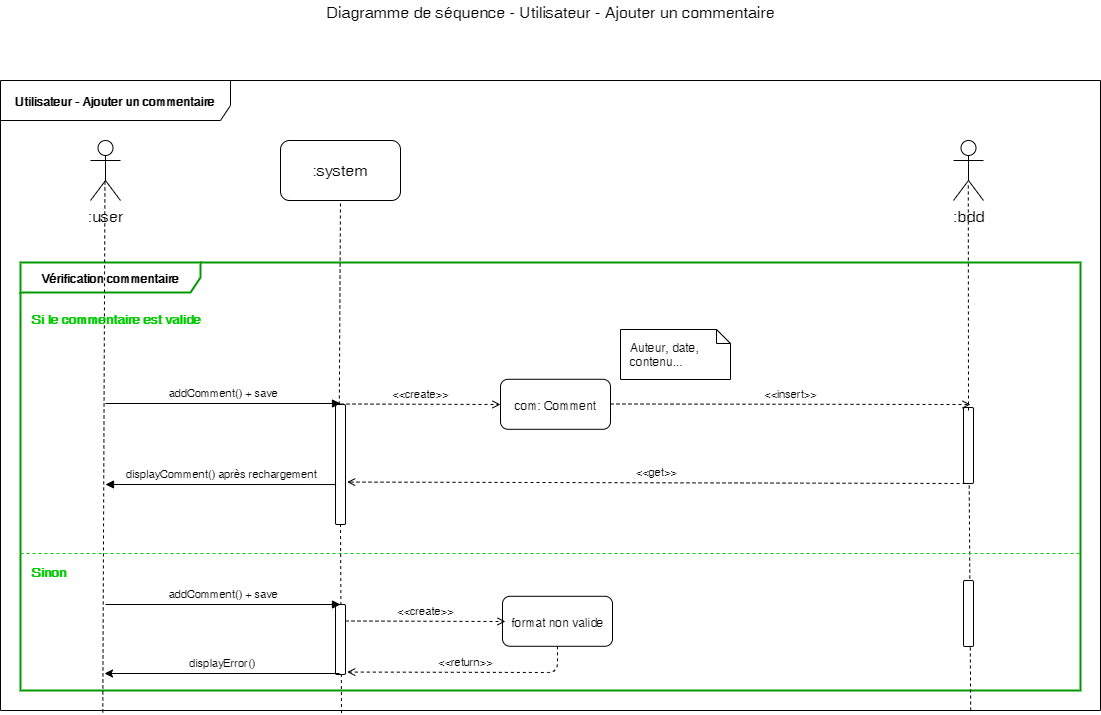

The diagram above was exported from draw.io. Its source (the exported page's mxGraphModel, read from the mxfile embedded in the PNG):
<mxGraphModel dx="660" dy="488" grid="1" gridSize="10" guides="1" tooltips="1" connect="1" arrows="1" fold="1" page="1" pageScale="1" pageWidth="1169" pageHeight="827" math="0" shadow="0">
  <root>
    <mxCell id="0" />
    <mxCell id="1" parent="0" />
    <mxCell id="PE2QnYfRAFg7PuHH544e-20" value="&lt;div style=&quot;text-align: left&quot;&gt;&lt;span style=&quot;background-color: rgb(255 , 255 , 255)&quot;&gt;&lt;b&gt;Vérification commentaire&lt;/b&gt;&lt;/span&gt;&lt;/div&gt;" style="shape=umlFrame;whiteSpace=wrap;html=1;gradientColor=none;swimlaneFillColor=none;width=180;height=30;strokeColor=#009900;strokeWidth=2;" parent="1" vertex="1">
      <mxGeometry x="60" y="312" width="1060" height="428" as="geometry" />
    </mxCell>
    <mxCell id="PE2QnYfRAFg7PuHH544e-2" value="Diagramme de séquence - Utilisateur - Ajouter un commentaire" style="text;html=1;resizable=0;points=[];autosize=1;align=center;verticalAlign=top;spacingTop=-4;fontSize=16;" parent="1" vertex="1">
      <mxGeometry x="360" y="50" width="460" height="20" as="geometry" />
    </mxCell>
    <mxCell id="PE2QnYfRAFg7PuHH544e-3" value=":user" style="shape=umlActor;verticalLabelPosition=bottom;labelBackgroundColor=#ffffff;verticalAlign=top;html=1;shadow=0;strokeColor=#000000;gradientColor=none;fontSize=16;align=center;" parent="1" vertex="1">
      <mxGeometry x="130" y="190" width="30" height="60" as="geometry" />
    </mxCell>
    <mxCell id="PE2QnYfRAFg7PuHH544e-4" value=":system" style="rounded=1;whiteSpace=wrap;html=1;shadow=0;labelBackgroundColor=#ffffff;strokeColor=#000000;gradientColor=none;fontSize=16;align=center;" parent="1" vertex="1">
      <mxGeometry x="320" y="190" width="120" height="60" as="geometry" />
    </mxCell>
    <mxCell id="PE2QnYfRAFg7PuHH544e-5" value="" style="endArrow=none;dashed=1;html=1;fontSize=16;entryX=0.482;entryY=0.683;entryDx=0;entryDy=0;entryPerimeter=0;exitX=0.093;exitY=1.003;exitDx=0;exitDy=0;exitPerimeter=0;" parent="1" target="PE2QnYfRAFg7PuHH544e-3" edge="1">
      <mxGeometry width="50" height="50" relative="1" as="geometry">
        <mxPoint x="142.29999999999995" y="761.9200000000001" as="sourcePoint" />
        <mxPoint x="90" y="610" as="targetPoint" />
      </mxGeometry>
    </mxCell>
    <mxCell id="PE2QnYfRAFg7PuHH544e-6" value="" style="endArrow=none;dashed=1;html=1;fontSize=16;entryX=0.5;entryY=1;entryDx=0;entryDy=0;exitX=0.31;exitY=1;exitDx=0;exitDy=0;exitPerimeter=0;" parent="1" source="PE2QnYfRAFg7PuHH544e-11" target="PE2QnYfRAFg7PuHH544e-4" edge="1">
      <mxGeometry width="50" height="50" relative="1" as="geometry">
        <mxPoint x="151.20000000000005" y="642.8800000000001" as="sourcePoint" />
        <mxPoint x="380" y="291" as="targetPoint" />
      </mxGeometry>
    </mxCell>
    <mxCell id="PE2QnYfRAFg7PuHH544e-7" value=":bdd" style="shape=umlActor;verticalLabelPosition=bottom;labelBackgroundColor=#ffffff;verticalAlign=top;html=1;shadow=0;strokeColor=#000000;gradientColor=none;fontSize=16;align=center;" parent="1" vertex="1">
      <mxGeometry x="993" y="190" width="30" height="60" as="geometry" />
    </mxCell>
    <mxCell id="PE2QnYfRAFg7PuHH544e-8" value="com: Comment" style="html=1;gradientColor=none;rounded=1;" parent="1" vertex="1">
      <mxGeometry x="540" y="428.794117647059" width="110" height="50" as="geometry" />
    </mxCell>
    <mxCell id="PE2QnYfRAFg7PuHH544e-9" value="&amp;lt;&amp;lt;create&amp;gt;&amp;gt;" style="html=1;verticalAlign=bottom;endArrow=open;fontSize=11;dashed=1;endFill=0;" parent="1" edge="1">
      <mxGeometry width="80" relative="1" as="geometry">
        <mxPoint x="380" y="453.5" as="sourcePoint" />
        <mxPoint x="540" y="454" as="targetPoint" />
      </mxGeometry>
    </mxCell>
    <mxCell id="PE2QnYfRAFg7PuHH544e-10" value="Auteur, date, contenu..." style="shape=note;whiteSpace=wrap;html=1;size=14;verticalAlign=top;align=left;spacingTop=5;rounded=1;gradientColor=none;spacingLeft=8;spacingRight=8;" parent="1" vertex="1">
      <mxGeometry x="660" y="379" width="110" height="50" as="geometry" />
    </mxCell>
    <mxCell id="PE2QnYfRAFg7PuHH544e-11" value="" style="html=1;points=[];perimeter=orthogonalPerimeter;rounded=1;gradientColor=none;" parent="1" vertex="1">
      <mxGeometry x="375" y="454" width="10" height="120" as="geometry" />
    </mxCell>
    <mxCell id="PE2QnYfRAFg7PuHH544e-12" value="" style="endArrow=none;dashed=1;html=1;fontSize=16;entryX=0.5;entryY=1;entryDx=0;entryDy=0;exitX=0.31;exitY=1.004;exitDx=0;exitDy=0;exitPerimeter=0;" parent="1" target="PE2QnYfRAFg7PuHH544e-11" edge="1">
      <mxGeometry width="50" height="50" relative="1" as="geometry">
        <mxPoint x="381" y="762.56" as="sourcePoint" />
        <mxPoint x="380" y="250" as="targetPoint" />
      </mxGeometry>
    </mxCell>
    <mxCell id="PE2QnYfRAFg7PuHH544e-13" value="addComment() + save" style="html=1;verticalAlign=bottom;endArrow=block;fontSize=11;" parent="1" edge="1">
      <mxGeometry width="80" relative="1" as="geometry">
        <mxPoint x="145" y="453" as="sourcePoint" />
        <mxPoint x="380" y="453" as="targetPoint" />
      </mxGeometry>
    </mxCell>
    <mxCell id="PE2QnYfRAFg7PuHH544e-14" value="" style="endArrow=none;dashed=1;html=1;fontSize=16;entryX=0.556;entryY=0.739;entryDx=0;entryDy=0;entryPerimeter=0;exitX=0.882;exitY=1;exitDx=0;exitDy=0;exitPerimeter=0;" parent="1" target="PE2QnYfRAFg7PuHH544e-15" edge="1">
      <mxGeometry width="50" height="50" relative="1" as="geometry">
        <mxPoint x="1010.1999999999998" y="760" as="sourcePoint" />
        <mxPoint x="1006.6799999999998" y="234.33999999999992" as="targetPoint" />
      </mxGeometry>
    </mxCell>
    <mxCell id="PE2QnYfRAFg7PuHH544e-15" value="" style="html=1;points=[];perimeter=orthogonalPerimeter;rounded=1;gradientColor=none;" parent="1" vertex="1">
      <mxGeometry x="1003" y="457" width="10" height="76" as="geometry" />
    </mxCell>
    <mxCell id="PE2QnYfRAFg7PuHH544e-16" value="&amp;lt;&amp;lt;insert&amp;gt;&amp;gt;" style="html=1;verticalAlign=bottom;endArrow=open;fontSize=11;dashed=1;endFill=0;" parent="1" edge="1">
      <mxGeometry width="80" relative="1" as="geometry">
        <mxPoint x="650" y="453.5" as="sourcePoint" />
        <mxPoint x="1010" y="454" as="targetPoint" />
      </mxGeometry>
    </mxCell>
    <mxCell id="PE2QnYfRAFg7PuHH544e-17" value="&amp;lt;&amp;lt;get&amp;gt;&amp;gt;" style="html=1;verticalAlign=bottom;endArrow=open;fontSize=11;dashed=1;endFill=0;entryX=1.168;entryY=0.713;entryDx=0;entryDy=0;entryPerimeter=0;exitX=0.146;exitY=0.999;exitDx=0;exitDy=0;exitPerimeter=0;" parent="1" edge="1">
      <mxGeometry width="80" relative="1" as="geometry">
        <mxPoint x="1005" y="533" as="sourcePoint" />
        <mxPoint x="386.68000000000006" y="531.56" as="targetPoint" />
      </mxGeometry>
    </mxCell>
    <mxCell id="PE2QnYfRAFg7PuHH544e-18" value="displayComment() après rechargement" style="html=1;verticalAlign=bottom;endArrow=block;fontSize=11;exitX=0.057;exitY=0.667;exitDx=0;exitDy=0;exitPerimeter=0;" parent="1" source="PE2QnYfRAFg7PuHH544e-11" edge="1">
      <mxGeometry width="80" relative="1" as="geometry">
        <mxPoint x="155" y="463" as="sourcePoint" />
        <mxPoint x="145" y="534" as="targetPoint" />
      </mxGeometry>
    </mxCell>
    <mxCell id="PE2QnYfRAFg7PuHH544e-19" value="" style="endArrow=none;dashed=1;html=1;fontSize=16;entryX=0.493;entryY=0.739;entryDx=0;entryDy=0;entryPerimeter=0;" parent="1" target="PE2QnYfRAFg7PuHH544e-7" edge="1">
      <mxGeometry width="50" height="50" relative="1" as="geometry">
        <mxPoint x="1008" y="460" as="sourcePoint" />
        <mxPoint x="390" y="260" as="targetPoint" />
      </mxGeometry>
    </mxCell>
    <mxCell id="PE2QnYfRAFg7PuHH544e-21" value="" style="endArrow=none;dashed=1;html=1;entryX=1;entryY=0.725;entryDx=0;entryDy=0;entryPerimeter=0;exitX=0;exitY=0.725;exitDx=0;exitDy=0;exitPerimeter=0;strokeColor=#00CC00;" parent="1" edge="1">
      <mxGeometry width="50" height="50" relative="1" as="geometry">
        <mxPoint x="60" y="603" as="sourcePoint" />
        <mxPoint x="1120" y="603" as="targetPoint" />
      </mxGeometry>
    </mxCell>
    <mxCell id="PE2QnYfRAFg7PuHH544e-22" value="Si le commentaire est valide" style="text;html=1;resizable=0;points=[];autosize=1;align=left;verticalAlign=top;spacingTop=-4;fontSize=13;fontStyle=1;fontColor=#00CC00;" parent="1" vertex="1">
      <mxGeometry x="70" y="357" width="180" height="20" as="geometry" />
    </mxCell>
    <mxCell id="PE2QnYfRAFg7PuHH544e-23" value="Utilisateur - Ajouter un commentaire" style="shape=umlFrame;whiteSpace=wrap;html=1;width=230;height=40;fontStyle=1;labelBackgroundColor=#ffffff;labelBorderColor=none;gradientColor=none;swimlaneFillColor=none;shadow=0;strokeColor=#000000;" parent="1" vertex="1">
      <mxGeometry x="40" y="130" width="1100" height="630" as="geometry" />
    </mxCell>
    <mxCell id="PE2QnYfRAFg7PuHH544e-27" value="" style="html=1;points=[];perimeter=orthogonalPerimeter;rounded=1;gradientColor=none;" parent="1" vertex="1">
      <mxGeometry x="375" y="654" width="10" height="70" as="geometry" />
    </mxCell>
    <mxCell id="PE2QnYfRAFg7PuHH544e-28" value="addComment() + save" style="html=1;verticalAlign=bottom;endArrow=block;fontSize=11;" parent="1" edge="1">
      <mxGeometry width="80" relative="1" as="geometry">
        <mxPoint x="145" y="654" as="sourcePoint" />
        <mxPoint x="380" y="654" as="targetPoint" />
      </mxGeometry>
    </mxCell>
    <mxCell id="PE2QnYfRAFg7PuHH544e-29" value="" style="html=1;points=[];perimeter=orthogonalPerimeter;rounded=1;gradientColor=none;" parent="1" vertex="1">
      <mxGeometry x="1003" y="630" width="10" height="66" as="geometry" />
    </mxCell>
    <mxCell id="PE2QnYfRAFg7PuHH544e-31" value="&amp;lt;&amp;lt;return&amp;gt;&amp;gt;" style="html=1;verticalAlign=bottom;endArrow=open;fontSize=11;dashed=1;endFill=0;entryX=1.168;entryY=0.713;entryDx=0;entryDy=0;entryPerimeter=0;exitX=0.5;exitY=1;exitDx=0;exitDy=0;" parent="1" source="PE2QnYfRAFg7PuHH544e-34" edge="1">
      <mxGeometry width="80" relative="1" as="geometry">
        <mxPoint x="1005" y="723" as="sourcePoint" />
        <mxPoint x="386.68000000000006" y="721.56" as="targetPoint" />
        <Array as="points">
          <mxPoint x="597" y="722" />
        </Array>
      </mxGeometry>
    </mxCell>
    <mxCell id="PE2QnYfRAFg7PuHH544e-33" value="Sinon" style="text;html=1;resizable=0;points=[];autosize=1;align=left;verticalAlign=top;spacingTop=-4;fontSize=13;fontStyle=1;fontColor=#00CC00;" parent="1" vertex="1">
      <mxGeometry x="70" y="610" width="50" height="20" as="geometry" />
    </mxCell>
    <mxCell id="PE2QnYfRAFg7PuHH544e-34" value="format non valide" style="html=1;gradientColor=none;rounded=1;" parent="1" vertex="1">
      <mxGeometry x="542" y="645.794117647059" width="110" height="50" as="geometry" />
    </mxCell>
    <mxCell id="PE2QnYfRAFg7PuHH544e-35" value="&amp;lt;&amp;lt;create&amp;gt;&amp;gt;" style="html=1;verticalAlign=bottom;endArrow=open;fontSize=11;dashed=1;endFill=0;" parent="1" edge="1">
      <mxGeometry width="80" relative="1" as="geometry">
        <mxPoint x="385" y="670.5" as="sourcePoint" />
        <mxPoint x="545" y="671" as="targetPoint" />
      </mxGeometry>
    </mxCell>
    <mxCell id="PE2QnYfRAFg7PuHH544e-36" value="displayError()" style="html=1;verticalAlign=bottom;endArrow=none;fontSize=11;endFill=0;startArrow=classic;startFill=1;" parent="1" edge="1">
      <mxGeometry width="80" relative="1" as="geometry">
        <mxPoint x="144" y="723" as="sourcePoint" />
        <mxPoint x="379" y="723" as="targetPoint" />
      </mxGeometry>
    </mxCell>
  </root>
</mxGraphModel>